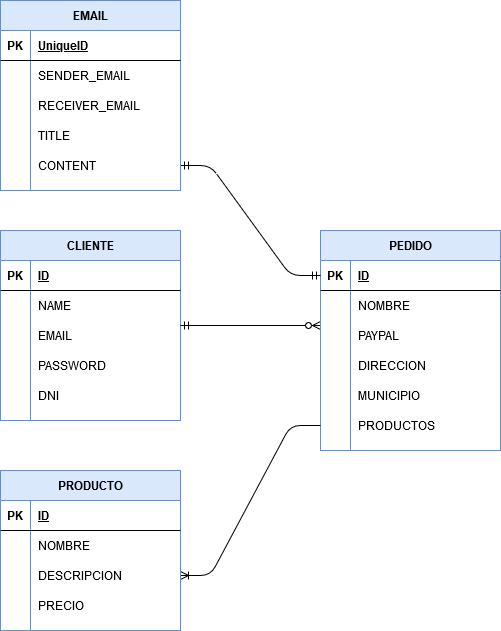

The diagram above was exported from draw.io. Its source (the exported page's mxGraphModel, read from the mxfile embedded in the PNG):
<mxGraphModel dx="1185" dy="1828" grid="1" gridSize="10" guides="1" tooltips="1" connect="1" arrows="1" fold="1" page="1" pageScale="1" pageWidth="827" pageHeight="1169" math="0" shadow="0">
  <root>
    <mxCell id="0" />
    <mxCell id="1" parent="0" />
    <mxCell id="8HGX3axipnf-WODwmazw-72" value="CLIENTE" style="shape=table;startSize=30;container=1;collapsible=1;childLayout=tableLayout;fixedRows=1;rowLines=0;fontStyle=1;align=center;resizeLast=1;fillColor=#dae8fc;strokeColor=#6c8ebf;" vertex="1" parent="1">
      <mxGeometry x="80" y="80" width="180" height="190" as="geometry" />
    </mxCell>
    <mxCell id="8HGX3axipnf-WODwmazw-73" value="" style="shape=partialRectangle;collapsible=0;dropTarget=0;pointerEvents=0;fillColor=none;top=0;left=0;bottom=1;right=0;points=[[0,0.5],[1,0.5]];portConstraint=eastwest;" vertex="1" parent="8HGX3axipnf-WODwmazw-72">
      <mxGeometry y="30" width="180" height="30" as="geometry" />
    </mxCell>
    <mxCell id="8HGX3axipnf-WODwmazw-74" value="PK" style="shape=partialRectangle;connectable=0;fillColor=none;top=0;left=0;bottom=0;right=0;fontStyle=1;overflow=hidden;" vertex="1" parent="8HGX3axipnf-WODwmazw-73">
      <mxGeometry width="30" height="30" as="geometry" />
    </mxCell>
    <mxCell id="8HGX3axipnf-WODwmazw-75" value="ID" style="shape=partialRectangle;connectable=0;fillColor=none;top=0;left=0;bottom=0;right=0;align=left;spacingLeft=6;fontStyle=5;overflow=hidden;" vertex="1" parent="8HGX3axipnf-WODwmazw-73">
      <mxGeometry x="30" width="150" height="30" as="geometry" />
    </mxCell>
    <mxCell id="8HGX3axipnf-WODwmazw-76" value="" style="shape=partialRectangle;collapsible=0;dropTarget=0;pointerEvents=0;fillColor=none;top=0;left=0;bottom=0;right=0;points=[[0,0.5],[1,0.5]];portConstraint=eastwest;" vertex="1" parent="8HGX3axipnf-WODwmazw-72">
      <mxGeometry y="60" width="180" height="30" as="geometry" />
    </mxCell>
    <mxCell id="8HGX3axipnf-WODwmazw-77" value="" style="shape=partialRectangle;connectable=0;fillColor=none;top=0;left=0;bottom=0;right=0;editable=1;overflow=hidden;" vertex="1" parent="8HGX3axipnf-WODwmazw-76">
      <mxGeometry width="30" height="30" as="geometry" />
    </mxCell>
    <mxCell id="8HGX3axipnf-WODwmazw-78" value="NAME" style="shape=partialRectangle;connectable=0;fillColor=none;top=0;left=0;bottom=0;right=0;align=left;spacingLeft=6;overflow=hidden;" vertex="1" parent="8HGX3axipnf-WODwmazw-76">
      <mxGeometry x="30" width="150" height="30" as="geometry" />
    </mxCell>
    <mxCell id="8HGX3axipnf-WODwmazw-79" value="" style="shape=partialRectangle;collapsible=0;dropTarget=0;pointerEvents=0;fillColor=none;top=0;left=0;bottom=0;right=0;points=[[0,0.5],[1,0.5]];portConstraint=eastwest;" vertex="1" parent="8HGX3axipnf-WODwmazw-72">
      <mxGeometry y="90" width="180" height="30" as="geometry" />
    </mxCell>
    <mxCell id="8HGX3axipnf-WODwmazw-80" value="" style="shape=partialRectangle;connectable=0;fillColor=none;top=0;left=0;bottom=0;right=0;editable=1;overflow=hidden;" vertex="1" parent="8HGX3axipnf-WODwmazw-79">
      <mxGeometry width="30" height="30" as="geometry" />
    </mxCell>
    <mxCell id="8HGX3axipnf-WODwmazw-81" value="EMAIL" style="shape=partialRectangle;connectable=0;fillColor=none;top=0;left=0;bottom=0;right=0;align=left;spacingLeft=6;overflow=hidden;" vertex="1" parent="8HGX3axipnf-WODwmazw-79">
      <mxGeometry x="30" width="150" height="30" as="geometry" />
    </mxCell>
    <mxCell id="8HGX3axipnf-WODwmazw-82" value="" style="shape=partialRectangle;collapsible=0;dropTarget=0;pointerEvents=0;fillColor=none;top=0;left=0;bottom=0;right=0;points=[[0,0.5],[1,0.5]];portConstraint=eastwest;" vertex="1" parent="8HGX3axipnf-WODwmazw-72">
      <mxGeometry y="120" width="180" height="30" as="geometry" />
    </mxCell>
    <mxCell id="8HGX3axipnf-WODwmazw-83" value="" style="shape=partialRectangle;connectable=0;fillColor=none;top=0;left=0;bottom=0;right=0;editable=1;overflow=hidden;" vertex="1" parent="8HGX3axipnf-WODwmazw-82">
      <mxGeometry width="30" height="30" as="geometry" />
    </mxCell>
    <mxCell id="8HGX3axipnf-WODwmazw-84" value="PASSWORD" style="shape=partialRectangle;connectable=0;fillColor=none;top=0;left=0;bottom=0;right=0;align=left;spacingLeft=6;overflow=hidden;" vertex="1" parent="8HGX3axipnf-WODwmazw-82">
      <mxGeometry x="30" width="150" height="30" as="geometry" />
    </mxCell>
    <mxCell id="8HGX3axipnf-WODwmazw-85" value="" style="shape=partialRectangle;collapsible=0;dropTarget=0;pointerEvents=0;fillColor=none;top=0;left=0;bottom=0;right=0;points=[[0,0.5],[1,0.5]];portConstraint=eastwest;" vertex="1" parent="8HGX3axipnf-WODwmazw-72">
      <mxGeometry y="150" width="180" height="30" as="geometry" />
    </mxCell>
    <mxCell id="8HGX3axipnf-WODwmazw-86" value="" style="shape=partialRectangle;connectable=0;fillColor=none;top=0;left=0;bottom=0;right=0;editable=1;overflow=hidden;" vertex="1" parent="8HGX3axipnf-WODwmazw-85">
      <mxGeometry width="30" height="30" as="geometry" />
    </mxCell>
    <mxCell id="8HGX3axipnf-WODwmazw-87" value="DNI" style="shape=partialRectangle;connectable=0;fillColor=none;top=0;left=0;bottom=0;right=0;align=left;spacingLeft=6;overflow=hidden;" vertex="1" parent="8HGX3axipnf-WODwmazw-85">
      <mxGeometry x="30" width="150" height="30" as="geometry" />
    </mxCell>
    <mxCell id="8HGX3axipnf-WODwmazw-88" value="" style="edgeStyle=entityRelationEdgeStyle;fontSize=12;html=1;endArrow=ERzeroToMany;startArrow=ERmandOne;" edge="1" parent="1" source="8HGX3axipnf-WODwmazw-72">
      <mxGeometry width="100" height="100" relative="1" as="geometry">
        <mxPoint x="310" y="270" as="sourcePoint" />
        <mxPoint x="400" y="175" as="targetPoint" />
      </mxGeometry>
    </mxCell>
    <mxCell id="8HGX3axipnf-WODwmazw-89" value="PEDIDO" style="shape=table;startSize=30;container=1;collapsible=1;childLayout=tableLayout;fixedRows=1;rowLines=0;fontStyle=1;align=center;resizeLast=1;fillColor=#dae8fc;strokeColor=#6c8ebf;" vertex="1" parent="1">
      <mxGeometry x="400" y="80" width="180" height="220" as="geometry" />
    </mxCell>
    <mxCell id="8HGX3axipnf-WODwmazw-90" value="" style="shape=partialRectangle;collapsible=0;dropTarget=0;pointerEvents=0;fillColor=none;top=0;left=0;bottom=1;right=0;points=[[0,0.5],[1,0.5]];portConstraint=eastwest;" vertex="1" parent="8HGX3axipnf-WODwmazw-89">
      <mxGeometry y="30" width="180" height="30" as="geometry" />
    </mxCell>
    <mxCell id="8HGX3axipnf-WODwmazw-91" value="PK" style="shape=partialRectangle;connectable=0;fillColor=none;top=0;left=0;bottom=0;right=0;fontStyle=1;overflow=hidden;" vertex="1" parent="8HGX3axipnf-WODwmazw-90">
      <mxGeometry width="30" height="30" as="geometry" />
    </mxCell>
    <mxCell id="8HGX3axipnf-WODwmazw-92" value="ID" style="shape=partialRectangle;connectable=0;fillColor=none;top=0;left=0;bottom=0;right=0;align=left;spacingLeft=6;fontStyle=5;overflow=hidden;" vertex="1" parent="8HGX3axipnf-WODwmazw-90">
      <mxGeometry x="30" width="150" height="30" as="geometry" />
    </mxCell>
    <mxCell id="8HGX3axipnf-WODwmazw-93" value="" style="shape=partialRectangle;collapsible=0;dropTarget=0;pointerEvents=0;fillColor=none;top=0;left=0;bottom=0;right=0;points=[[0,0.5],[1,0.5]];portConstraint=eastwest;" vertex="1" parent="8HGX3axipnf-WODwmazw-89">
      <mxGeometry y="60" width="180" height="30" as="geometry" />
    </mxCell>
    <mxCell id="8HGX3axipnf-WODwmazw-94" value="" style="shape=partialRectangle;connectable=0;fillColor=none;top=0;left=0;bottom=0;right=0;editable=1;overflow=hidden;" vertex="1" parent="8HGX3axipnf-WODwmazw-93">
      <mxGeometry width="30" height="30" as="geometry" />
    </mxCell>
    <mxCell id="8HGX3axipnf-WODwmazw-95" value="NOMBRE" style="shape=partialRectangle;connectable=0;fillColor=none;top=0;left=0;bottom=0;right=0;align=left;spacingLeft=6;overflow=hidden;" vertex="1" parent="8HGX3axipnf-WODwmazw-93">
      <mxGeometry x="30" width="150" height="30" as="geometry" />
    </mxCell>
    <mxCell id="8HGX3axipnf-WODwmazw-96" value="" style="shape=partialRectangle;collapsible=0;dropTarget=0;pointerEvents=0;fillColor=none;top=0;left=0;bottom=0;right=0;points=[[0,0.5],[1,0.5]];portConstraint=eastwest;" vertex="1" parent="8HGX3axipnf-WODwmazw-89">
      <mxGeometry y="90" width="180" height="30" as="geometry" />
    </mxCell>
    <mxCell id="8HGX3axipnf-WODwmazw-97" value="" style="shape=partialRectangle;connectable=0;fillColor=none;top=0;left=0;bottom=0;right=0;editable=1;overflow=hidden;" vertex="1" parent="8HGX3axipnf-WODwmazw-96">
      <mxGeometry width="30" height="30" as="geometry" />
    </mxCell>
    <mxCell id="8HGX3axipnf-WODwmazw-98" value="PAYPAL" style="shape=partialRectangle;connectable=0;fillColor=none;top=0;left=0;bottom=0;right=0;align=left;spacingLeft=6;overflow=hidden;" vertex="1" parent="8HGX3axipnf-WODwmazw-96">
      <mxGeometry x="30" width="150" height="30" as="geometry" />
    </mxCell>
    <mxCell id="8HGX3axipnf-WODwmazw-99" value="" style="shape=partialRectangle;collapsible=0;dropTarget=0;pointerEvents=0;fillColor=none;top=0;left=0;bottom=0;right=0;points=[[0,0.5],[1,0.5]];portConstraint=eastwest;" vertex="1" parent="8HGX3axipnf-WODwmazw-89">
      <mxGeometry y="120" width="180" height="30" as="geometry" />
    </mxCell>
    <mxCell id="8HGX3axipnf-WODwmazw-100" value="" style="shape=partialRectangle;connectable=0;fillColor=none;top=0;left=0;bottom=0;right=0;editable=1;overflow=hidden;" vertex="1" parent="8HGX3axipnf-WODwmazw-99">
      <mxGeometry width="30" height="30" as="geometry" />
    </mxCell>
    <mxCell id="8HGX3axipnf-WODwmazw-101" value="DIRECCION" style="shape=partialRectangle;connectable=0;fillColor=none;top=0;left=0;bottom=0;right=0;align=left;spacingLeft=6;overflow=hidden;" vertex="1" parent="8HGX3axipnf-WODwmazw-99">
      <mxGeometry x="30" width="150" height="30" as="geometry" />
    </mxCell>
    <mxCell id="8HGX3axipnf-WODwmazw-106" value="" style="shape=partialRectangle;collapsible=0;dropTarget=0;pointerEvents=0;fillColor=none;top=0;left=0;bottom=0;right=0;points=[[0,0.5],[1,0.5]];portConstraint=eastwest;" vertex="1" parent="8HGX3axipnf-WODwmazw-89">
      <mxGeometry y="150" width="180" height="30" as="geometry" />
    </mxCell>
    <mxCell id="8HGX3axipnf-WODwmazw-107" value="" style="shape=partialRectangle;connectable=0;fillColor=none;top=0;left=0;bottom=0;right=0;editable=1;overflow=hidden;" vertex="1" parent="8HGX3axipnf-WODwmazw-106">
      <mxGeometry width="30" height="30" as="geometry" />
    </mxCell>
    <mxCell id="8HGX3axipnf-WODwmazw-108" value="MUNICIPIO" style="shape=partialRectangle;connectable=0;fillColor=none;top=0;left=0;bottom=0;right=0;align=left;spacingLeft=6;overflow=hidden;" vertex="1" parent="8HGX3axipnf-WODwmazw-106">
      <mxGeometry x="30" width="150" height="30" as="geometry" />
    </mxCell>
    <mxCell id="8HGX3axipnf-WODwmazw-109" value="" style="shape=partialRectangle;collapsible=0;dropTarget=0;pointerEvents=0;fillColor=none;top=0;left=0;bottom=0;right=0;points=[[0,0.5],[1,0.5]];portConstraint=eastwest;" vertex="1" parent="8HGX3axipnf-WODwmazw-89">
      <mxGeometry y="180" width="180" height="30" as="geometry" />
    </mxCell>
    <mxCell id="8HGX3axipnf-WODwmazw-110" value="" style="shape=partialRectangle;connectable=0;fillColor=none;top=0;left=0;bottom=0;right=0;editable=1;overflow=hidden;" vertex="1" parent="8HGX3axipnf-WODwmazw-109">
      <mxGeometry width="30" height="30" as="geometry" />
    </mxCell>
    <mxCell id="8HGX3axipnf-WODwmazw-111" value="PRODUCTOS" style="shape=partialRectangle;connectable=0;fillColor=none;top=0;left=0;bottom=0;right=0;align=left;spacingLeft=6;overflow=hidden;" vertex="1" parent="8HGX3axipnf-WODwmazw-109">
      <mxGeometry x="30" width="150" height="30" as="geometry" />
    </mxCell>
    <mxCell id="8HGX3axipnf-WODwmazw-112" value="" style="edgeStyle=entityRelationEdgeStyle;fontSize=12;html=1;endArrow=ERoneToMany;" edge="1" parent="1" source="8HGX3axipnf-WODwmazw-109" target="8HGX3axipnf-WODwmazw-120">
      <mxGeometry width="100" height="100" relative="1" as="geometry">
        <mxPoint x="480" y="300" as="sourcePoint" />
        <mxPoint x="300" y="410" as="targetPoint" />
      </mxGeometry>
    </mxCell>
    <mxCell id="8HGX3axipnf-WODwmazw-113" value="PRODUCTO" style="shape=table;startSize=30;container=1;collapsible=1;childLayout=tableLayout;fixedRows=1;rowLines=0;fontStyle=1;align=center;resizeLast=1;fillColor=#dae8fc;strokeColor=#6c8ebf;" vertex="1" parent="1">
      <mxGeometry x="80" y="320" width="180" height="160" as="geometry" />
    </mxCell>
    <mxCell id="8HGX3axipnf-WODwmazw-114" value="" style="shape=partialRectangle;collapsible=0;dropTarget=0;pointerEvents=0;fillColor=none;top=0;left=0;bottom=1;right=0;points=[[0,0.5],[1,0.5]];portConstraint=eastwest;" vertex="1" parent="8HGX3axipnf-WODwmazw-113">
      <mxGeometry y="30" width="180" height="30" as="geometry" />
    </mxCell>
    <mxCell id="8HGX3axipnf-WODwmazw-115" value="PK" style="shape=partialRectangle;connectable=0;fillColor=none;top=0;left=0;bottom=0;right=0;fontStyle=1;overflow=hidden;" vertex="1" parent="8HGX3axipnf-WODwmazw-114">
      <mxGeometry width="30" height="30" as="geometry" />
    </mxCell>
    <mxCell id="8HGX3axipnf-WODwmazw-116" value="ID" style="shape=partialRectangle;connectable=0;fillColor=none;top=0;left=0;bottom=0;right=0;align=left;spacingLeft=6;fontStyle=5;overflow=hidden;" vertex="1" parent="8HGX3axipnf-WODwmazw-114">
      <mxGeometry x="30" width="150" height="30" as="geometry" />
    </mxCell>
    <mxCell id="8HGX3axipnf-WODwmazw-117" value="" style="shape=partialRectangle;collapsible=0;dropTarget=0;pointerEvents=0;fillColor=none;top=0;left=0;bottom=0;right=0;points=[[0,0.5],[1,0.5]];portConstraint=eastwest;" vertex="1" parent="8HGX3axipnf-WODwmazw-113">
      <mxGeometry y="60" width="180" height="30" as="geometry" />
    </mxCell>
    <mxCell id="8HGX3axipnf-WODwmazw-118" value="" style="shape=partialRectangle;connectable=0;fillColor=none;top=0;left=0;bottom=0;right=0;editable=1;overflow=hidden;" vertex="1" parent="8HGX3axipnf-WODwmazw-117">
      <mxGeometry width="30" height="30" as="geometry" />
    </mxCell>
    <mxCell id="8HGX3axipnf-WODwmazw-119" value="NOMBRE" style="shape=partialRectangle;connectable=0;fillColor=none;top=0;left=0;bottom=0;right=0;align=left;spacingLeft=6;overflow=hidden;" vertex="1" parent="8HGX3axipnf-WODwmazw-117">
      <mxGeometry x="30" width="150" height="30" as="geometry" />
    </mxCell>
    <mxCell id="8HGX3axipnf-WODwmazw-120" value="" style="shape=partialRectangle;collapsible=0;dropTarget=0;pointerEvents=0;fillColor=none;top=0;left=0;bottom=0;right=0;points=[[0,0.5],[1,0.5]];portConstraint=eastwest;" vertex="1" parent="8HGX3axipnf-WODwmazw-113">
      <mxGeometry y="90" width="180" height="30" as="geometry" />
    </mxCell>
    <mxCell id="8HGX3axipnf-WODwmazw-121" value="" style="shape=partialRectangle;connectable=0;fillColor=none;top=0;left=0;bottom=0;right=0;editable=1;overflow=hidden;" vertex="1" parent="8HGX3axipnf-WODwmazw-120">
      <mxGeometry width="30" height="30" as="geometry" />
    </mxCell>
    <mxCell id="8HGX3axipnf-WODwmazw-122" value="DESCRIPCION" style="shape=partialRectangle;connectable=0;fillColor=none;top=0;left=0;bottom=0;right=0;align=left;spacingLeft=6;overflow=hidden;" vertex="1" parent="8HGX3axipnf-WODwmazw-120">
      <mxGeometry x="30" width="150" height="30" as="geometry" />
    </mxCell>
    <mxCell id="8HGX3axipnf-WODwmazw-123" value="" style="shape=partialRectangle;collapsible=0;dropTarget=0;pointerEvents=0;fillColor=none;top=0;left=0;bottom=0;right=0;points=[[0,0.5],[1,0.5]];portConstraint=eastwest;" vertex="1" parent="8HGX3axipnf-WODwmazw-113">
      <mxGeometry y="120" width="180" height="30" as="geometry" />
    </mxCell>
    <mxCell id="8HGX3axipnf-WODwmazw-124" value="" style="shape=partialRectangle;connectable=0;fillColor=none;top=0;left=0;bottom=0;right=0;editable=1;overflow=hidden;" vertex="1" parent="8HGX3axipnf-WODwmazw-123">
      <mxGeometry width="30" height="30" as="geometry" />
    </mxCell>
    <mxCell id="8HGX3axipnf-WODwmazw-125" value="PRECIO" style="shape=partialRectangle;connectable=0;fillColor=none;top=0;left=0;bottom=0;right=0;align=left;spacingLeft=6;overflow=hidden;" vertex="1" parent="8HGX3axipnf-WODwmazw-123">
      <mxGeometry x="30" width="150" height="30" as="geometry" />
    </mxCell>
    <mxCell id="8HGX3axipnf-WODwmazw-126" value="" style="edgeStyle=entityRelationEdgeStyle;fontSize=12;html=1;endArrow=ERmandOne;startArrow=ERmandOne;entryX=0;entryY=0.5;entryDx=0;entryDy=0;" edge="1" parent="1" source="8HGX3axipnf-WODwmazw-140" target="8HGX3axipnf-WODwmazw-90">
      <mxGeometry width="100" height="100" relative="1" as="geometry">
        <mxPoint x="270" y="50" as="sourcePoint" />
        <mxPoint x="370" y="-50" as="targetPoint" />
      </mxGeometry>
    </mxCell>
    <mxCell id="8HGX3axipnf-WODwmazw-127" value="EMAIL" style="shape=table;startSize=30;container=1;collapsible=1;childLayout=tableLayout;fixedRows=1;rowLines=0;fontStyle=1;align=center;resizeLast=1;fillColor=#dae8fc;strokeColor=#6c8ebf;" vertex="1" parent="1">
      <mxGeometry x="80" y="-150" width="180" height="190" as="geometry" />
    </mxCell>
    <mxCell id="8HGX3axipnf-WODwmazw-128" value="" style="shape=partialRectangle;collapsible=0;dropTarget=0;pointerEvents=0;fillColor=none;top=0;left=0;bottom=1;right=0;points=[[0,0.5],[1,0.5]];portConstraint=eastwest;" vertex="1" parent="8HGX3axipnf-WODwmazw-127">
      <mxGeometry y="30" width="180" height="30" as="geometry" />
    </mxCell>
    <mxCell id="8HGX3axipnf-WODwmazw-129" value="PK" style="shape=partialRectangle;connectable=0;fillColor=none;top=0;left=0;bottom=0;right=0;fontStyle=1;overflow=hidden;" vertex="1" parent="8HGX3axipnf-WODwmazw-128">
      <mxGeometry width="30" height="30" as="geometry" />
    </mxCell>
    <mxCell id="8HGX3axipnf-WODwmazw-130" value="UniqueID" style="shape=partialRectangle;connectable=0;fillColor=none;top=0;left=0;bottom=0;right=0;align=left;spacingLeft=6;fontStyle=5;overflow=hidden;" vertex="1" parent="8HGX3axipnf-WODwmazw-128">
      <mxGeometry x="30" width="150" height="30" as="geometry" />
    </mxCell>
    <mxCell id="8HGX3axipnf-WODwmazw-131" value="" style="shape=partialRectangle;collapsible=0;dropTarget=0;pointerEvents=0;fillColor=none;top=0;left=0;bottom=0;right=0;points=[[0,0.5],[1,0.5]];portConstraint=eastwest;" vertex="1" parent="8HGX3axipnf-WODwmazw-127">
      <mxGeometry y="60" width="180" height="30" as="geometry" />
    </mxCell>
    <mxCell id="8HGX3axipnf-WODwmazw-132" value="" style="shape=partialRectangle;connectable=0;fillColor=none;top=0;left=0;bottom=0;right=0;editable=1;overflow=hidden;" vertex="1" parent="8HGX3axipnf-WODwmazw-131">
      <mxGeometry width="30" height="30" as="geometry" />
    </mxCell>
    <mxCell id="8HGX3axipnf-WODwmazw-133" value="SENDER_EMAIL" style="shape=partialRectangle;connectable=0;fillColor=none;top=0;left=0;bottom=0;right=0;align=left;spacingLeft=6;overflow=hidden;" vertex="1" parent="8HGX3axipnf-WODwmazw-131">
      <mxGeometry x="30" width="150" height="30" as="geometry" />
    </mxCell>
    <mxCell id="8HGX3axipnf-WODwmazw-134" value="" style="shape=partialRectangle;collapsible=0;dropTarget=0;pointerEvents=0;fillColor=none;top=0;left=0;bottom=0;right=0;points=[[0,0.5],[1,0.5]];portConstraint=eastwest;" vertex="1" parent="8HGX3axipnf-WODwmazw-127">
      <mxGeometry y="90" width="180" height="30" as="geometry" />
    </mxCell>
    <mxCell id="8HGX3axipnf-WODwmazw-135" value="" style="shape=partialRectangle;connectable=0;fillColor=none;top=0;left=0;bottom=0;right=0;editable=1;overflow=hidden;" vertex="1" parent="8HGX3axipnf-WODwmazw-134">
      <mxGeometry width="30" height="30" as="geometry" />
    </mxCell>
    <mxCell id="8HGX3axipnf-WODwmazw-136" value="RECEIVER_EMAIL" style="shape=partialRectangle;connectable=0;fillColor=none;top=0;left=0;bottom=0;right=0;align=left;spacingLeft=6;overflow=hidden;" vertex="1" parent="8HGX3axipnf-WODwmazw-134">
      <mxGeometry x="30" width="150" height="30" as="geometry" />
    </mxCell>
    <mxCell id="8HGX3axipnf-WODwmazw-137" value="" style="shape=partialRectangle;collapsible=0;dropTarget=0;pointerEvents=0;fillColor=none;top=0;left=0;bottom=0;right=0;points=[[0,0.5],[1,0.5]];portConstraint=eastwest;" vertex="1" parent="8HGX3axipnf-WODwmazw-127">
      <mxGeometry y="120" width="180" height="30" as="geometry" />
    </mxCell>
    <mxCell id="8HGX3axipnf-WODwmazw-138" value="" style="shape=partialRectangle;connectable=0;fillColor=none;top=0;left=0;bottom=0;right=0;editable=1;overflow=hidden;" vertex="1" parent="8HGX3axipnf-WODwmazw-137">
      <mxGeometry width="30" height="30" as="geometry" />
    </mxCell>
    <mxCell id="8HGX3axipnf-WODwmazw-139" value="TITLE" style="shape=partialRectangle;connectable=0;fillColor=none;top=0;left=0;bottom=0;right=0;align=left;spacingLeft=6;overflow=hidden;" vertex="1" parent="8HGX3axipnf-WODwmazw-137">
      <mxGeometry x="30" width="150" height="30" as="geometry" />
    </mxCell>
    <mxCell id="8HGX3axipnf-WODwmazw-140" value="" style="shape=partialRectangle;collapsible=0;dropTarget=0;pointerEvents=0;fillColor=none;top=0;left=0;bottom=0;right=0;points=[[0,0.5],[1,0.5]];portConstraint=eastwest;" vertex="1" parent="8HGX3axipnf-WODwmazw-127">
      <mxGeometry y="150" width="180" height="30" as="geometry" />
    </mxCell>
    <mxCell id="8HGX3axipnf-WODwmazw-141" value="" style="shape=partialRectangle;connectable=0;fillColor=none;top=0;left=0;bottom=0;right=0;editable=1;overflow=hidden;" vertex="1" parent="8HGX3axipnf-WODwmazw-140">
      <mxGeometry width="30" height="30" as="geometry" />
    </mxCell>
    <mxCell id="8HGX3axipnf-WODwmazw-142" value="CONTENT" style="shape=partialRectangle;connectable=0;fillColor=none;top=0;left=0;bottom=0;right=0;align=left;spacingLeft=6;overflow=hidden;" vertex="1" parent="8HGX3axipnf-WODwmazw-140">
      <mxGeometry x="30" width="150" height="30" as="geometry" />
    </mxCell>
  </root>
</mxGraphModel>